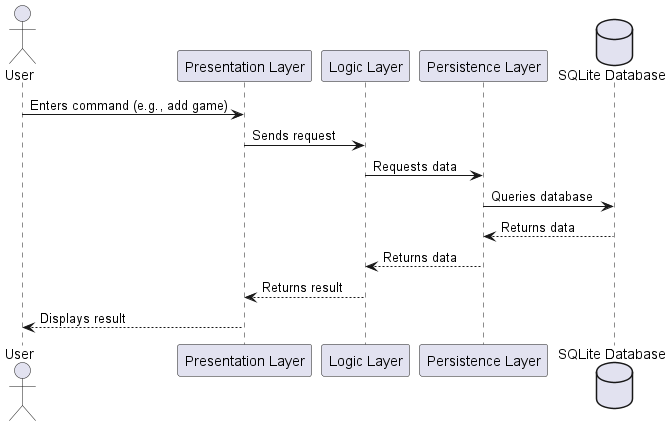

The diagram above was rendered by PlantUML. Its source (embedded in the PNG):
@startuml Sequenzdiagramm
actor User
participant "Presentation Layer" as UI
participant "Logic Layer" as Logic
participant "Persistence Layer" as Persistence
database "SQLite Database" as DB

User -> UI : Enters command (e.g., add game)
UI -> Logic : Sends request
Logic -> Persistence : Requests data
Persistence -> DB : Queries database
DB --> Persistence : Returns data
Persistence --> Logic : Returns data
Logic --> UI : Returns result
UI --> User : Displays result
@enduml